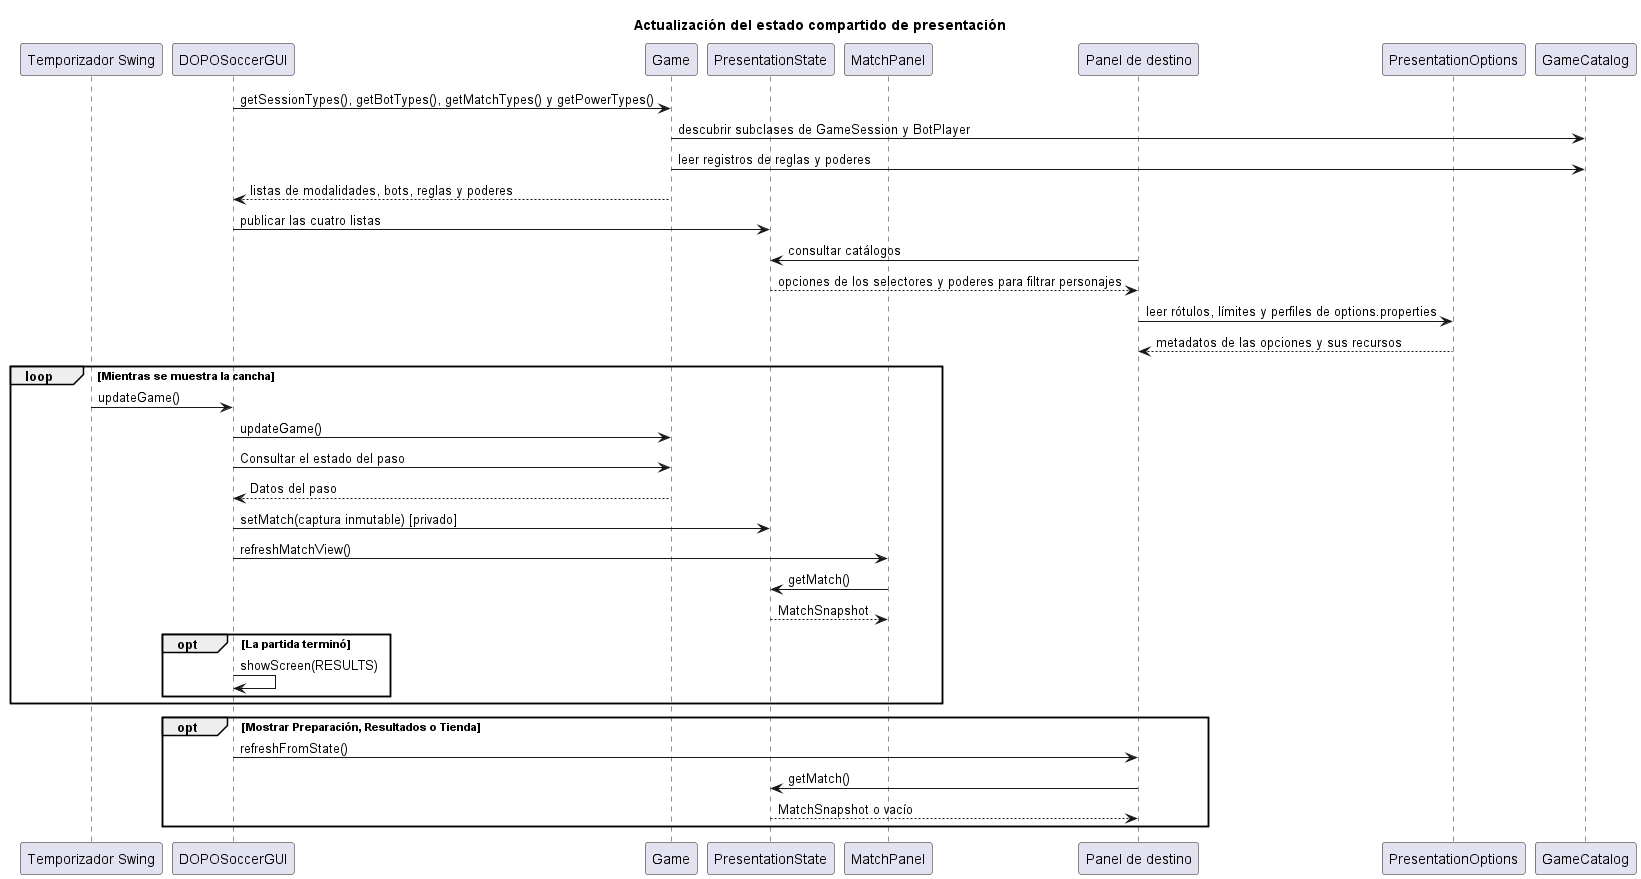

The diagram above was rendered by PlantUML. Its source (embedded in the PNG):
@startuml
title Actualización del estado compartido de presentación

participant "Temporizador Swing" as Timer
participant DOPOSoccerGUI as GUI
participant Game
participant PresentationState as State
participant MatchPanel as Match
participant "Panel de destino" as Panel
participant "PresentationOptions" as Options
participant GameCatalog as Catalog

GUI -> Game : getSessionTypes(), getBotTypes(), getMatchTypes() y getPowerTypes()
Game -> Catalog : descubrir subclases de GameSession y BotPlayer
Game -> Catalog : leer registros de reglas y poderes
Game --> GUI : listas de modalidades, bots, reglas y poderes
GUI -> State : publicar las cuatro listas
Panel -> State : consultar catálogos
State --> Panel : opciones de los selectores y poderes para filtrar personajes
Panel -> Options : leer rótulos, límites y perfiles de options.properties
Options --> Panel : metadatos de las opciones y sus recursos

loop Mientras se muestra la cancha
    Timer -> GUI : updateGame()
    GUI -> Game : updateGame()
    GUI -> Game : Consultar el estado del paso
    Game --> GUI : Datos del paso
    GUI -> State : setMatch(captura inmutable) [privado]
    GUI -> Match : refreshMatchView()
    Match -> State : getMatch()
    State --> Match : MatchSnapshot
    opt La partida terminó
        GUI -> GUI : showScreen(RESULTS)
    end
end

opt Mostrar Preparación, Resultados o Tienda
    GUI -> Panel : refreshFromState()
    Panel -> State : getMatch()
    State --> Panel : MatchSnapshot o vacío
end
@enduml